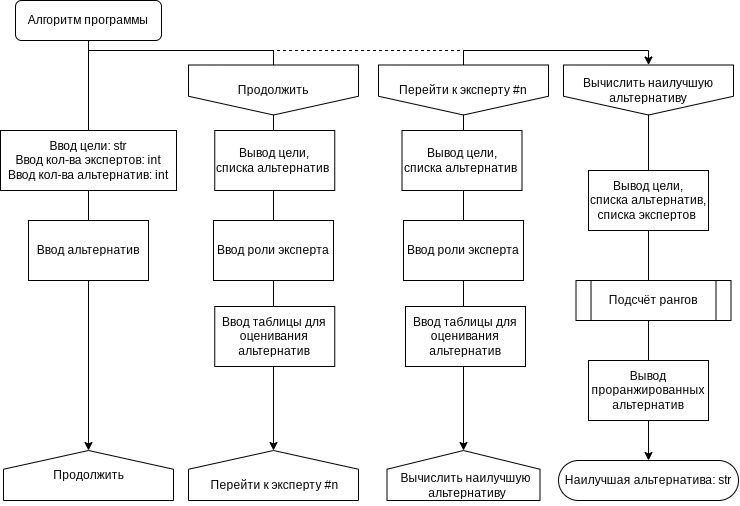

The diagram above was exported from draw.io. Its source (the exported page's mxGraphModel, read from the mxfile embedded in the PNG):
<mxGraphModel dx="1486" dy="843" grid="1" gridSize="10" guides="1" tooltips="1" connect="1" arrows="1" fold="1" page="1" pageScale="1" pageWidth="827" pageHeight="1169" math="0" shadow="0">
  <root>
    <mxCell id="0" />
    <mxCell id="1" parent="0" />
    <mxCell id="nUdrN2VV_CCkQg0KnGmw-30" style="edgeStyle=orthogonalEdgeStyle;rounded=0;orthogonalLoop=1;jettySize=auto;html=1;entryX=0.5;entryY=0;entryDx=0;entryDy=0;fontSize=12;" edge="1" parent="1" source="nUdrN2VV_CCkQg0KnGmw-17" target="nUdrN2VV_CCkQg0KnGmw-20">
      <mxGeometry relative="1" as="geometry" />
    </mxCell>
    <mxCell id="7BoeXHxOn87g-lC2LrCy-51" style="edgeStyle=orthogonalEdgeStyle;rounded=0;orthogonalLoop=1;jettySize=auto;html=1;entryX=0.5;entryY=0;entryDx=0;entryDy=0;endArrow=none;endFill=0;" parent="1" source="7BoeXHxOn87g-lC2LrCy-1" edge="1" target="YM_0p6tPQ9K1iAR_LZnH-3">
      <mxGeometry relative="1" as="geometry">
        <mxPoint x="346" y="100" as="targetPoint" />
        <Array as="points">
          <mxPoint x="100" y="80" />
          <mxPoint x="285" y="80" />
        </Array>
      </mxGeometry>
    </mxCell>
    <mxCell id="nUdrN2VV_CCkQg0KnGmw-22" style="edgeStyle=orthogonalEdgeStyle;rounded=0;orthogonalLoop=1;jettySize=auto;html=1;entryX=0.5;entryY=1;entryDx=0;entryDy=0;fontSize=12;" edge="1" parent="1" source="7BoeXHxOn87g-lC2LrCy-1" target="YM_0p6tPQ9K1iAR_LZnH-1">
      <mxGeometry relative="1" as="geometry" />
    </mxCell>
    <mxCell id="7BoeXHxOn87g-lC2LrCy-1" value="Алгоритм программы" style="rounded=1;whiteSpace=wrap;html=1;" parent="1" vertex="1">
      <mxGeometry x="27" y="30" width="146" height="40" as="geometry" />
    </mxCell>
    <mxCell id="7BoeXHxOn87g-lC2LrCy-55" style="edgeStyle=orthogonalEdgeStyle;rounded=0;orthogonalLoop=1;jettySize=auto;html=1;entryX=0.5;entryY=0;entryDx=0;entryDy=0;endArrow=none;endFill=0;dashed=1;exitX=0.5;exitY=0;exitDx=0;exitDy=0;" parent="1" edge="1" target="nUdrN2VV_CCkQg0KnGmw-11" source="YM_0p6tPQ9K1iAR_LZnH-3">
      <mxGeometry relative="1" as="geometry">
        <mxPoint x="346" y="100" as="sourcePoint" />
        <mxPoint x="656" y="100" as="targetPoint" />
        <Array as="points">
          <mxPoint x="285" y="80" />
          <mxPoint x="475" y="80" />
        </Array>
      </mxGeometry>
    </mxCell>
    <mxCell id="7BoeXHxOn87g-lC2LrCy-230" value="&lt;font style=&quot;font-size: 12px;&quot;&gt;Подсчёт рангов&lt;/font&gt;" style="shape=process;whiteSpace=wrap;html=1;backgroundOutline=1;labelBackgroundColor=none;fontSize=9;" parent="1" vertex="1">
      <mxGeometry x="587.51" y="310" width="154.99" height="40" as="geometry" />
    </mxCell>
    <mxCell id="IR1k6NYVn63fwZ_7V6kQ-2" value="Ввод альтернатив" style="whiteSpace=wrap;html=1;" vertex="1" parent="1">
      <mxGeometry x="40" y="250" width="120" height="60" as="geometry" />
    </mxCell>
    <mxCell id="YM_0p6tPQ9K1iAR_LZnH-1" value="" style="shape=offPageConnector;whiteSpace=wrap;html=1;labelBackgroundColor=none;fontSize=12;rotation=-180;" vertex="1" parent="1">
      <mxGeometry x="15" y="480" width="170" height="50" as="geometry" />
    </mxCell>
    <mxCell id="YM_0p6tPQ9K1iAR_LZnH-2" value="" style="shape=offPageConnector;whiteSpace=wrap;html=1;labelBackgroundColor=none;fontSize=12;rotation=-180;" vertex="1" parent="1">
      <mxGeometry x="200" y="480" width="170" height="50" as="geometry" />
    </mxCell>
    <mxCell id="nUdrN2VV_CCkQg0KnGmw-25" style="edgeStyle=orthogonalEdgeStyle;rounded=0;orthogonalLoop=1;jettySize=auto;html=1;entryX=0.5;entryY=1;entryDx=0;entryDy=0;fontSize=12;" edge="1" parent="1" source="YM_0p6tPQ9K1iAR_LZnH-3" target="YM_0p6tPQ9K1iAR_LZnH-2">
      <mxGeometry relative="1" as="geometry" />
    </mxCell>
    <mxCell id="YM_0p6tPQ9K1iAR_LZnH-3" value="&lt;span style=&quot;&quot;&gt;Продолжить&lt;/span&gt;" style="shape=offPageConnector;whiteSpace=wrap;html=1;labelBackgroundColor=none;fontSize=12;rotation=0;" vertex="1" parent="1">
      <mxGeometry x="200" y="94.5" width="170" height="50" as="geometry" />
    </mxCell>
    <mxCell id="nUdrN2VV_CCkQg0KnGmw-1" value="Продолжить" style="text;html=1;align=center;verticalAlign=middle;resizable=0;points=[];autosize=1;strokeColor=none;fillColor=none;" vertex="1" parent="1">
      <mxGeometry x="55" y="490" width="90" height="30" as="geometry" />
    </mxCell>
    <mxCell id="nUdrN2VV_CCkQg0KnGmw-3" value="Перейти к эксперту #n" style="text;html=1;align=center;verticalAlign=middle;resizable=0;points=[];autosize=1;strokeColor=none;fillColor=none;" vertex="1" parent="1">
      <mxGeometry x="211.25" y="500" width="150" height="30" as="geometry" />
    </mxCell>
    <mxCell id="nUdrN2VV_CCkQg0KnGmw-5" value="Ввод роли эксперта" style="whiteSpace=wrap;html=1;" vertex="1" parent="1">
      <mxGeometry x="225" y="250" width="120" height="60" as="geometry" />
    </mxCell>
    <mxCell id="nUdrN2VV_CCkQg0KnGmw-28" style="edgeStyle=orthogonalEdgeStyle;rounded=0;orthogonalLoop=1;jettySize=auto;html=1;entryX=0.5;entryY=1;entryDx=0;entryDy=0;fontSize=12;" edge="1" parent="1" source="nUdrN2VV_CCkQg0KnGmw-11" target="nUdrN2VV_CCkQg0KnGmw-15">
      <mxGeometry relative="1" as="geometry" />
    </mxCell>
    <mxCell id="nUdrN2VV_CCkQg0KnGmw-33" style="edgeStyle=orthogonalEdgeStyle;rounded=0;orthogonalLoop=1;jettySize=auto;html=1;entryX=0.5;entryY=0;entryDx=0;entryDy=0;fontSize=12;" edge="1" parent="1" source="nUdrN2VV_CCkQg0KnGmw-11" target="nUdrN2VV_CCkQg0KnGmw-17">
      <mxGeometry relative="1" as="geometry">
        <Array as="points">
          <mxPoint x="475" y="80" />
          <mxPoint x="660" y="80" />
        </Array>
      </mxGeometry>
    </mxCell>
    <mxCell id="nUdrN2VV_CCkQg0KnGmw-11" value="&lt;span style=&quot;&quot;&gt;Перейти к эксперту #n&lt;/span&gt;" style="shape=offPageConnector;whiteSpace=wrap;html=1;labelBackgroundColor=none;fontSize=12;rotation=0;" vertex="1" parent="1">
      <mxGeometry x="390" y="94.5" width="170" height="50" as="geometry" />
    </mxCell>
    <mxCell id="nUdrN2VV_CCkQg0KnGmw-14" value="Ввод таблицы для оценивания альтернатив" style="whiteSpace=wrap;html=1;" vertex="1" parent="1">
      <mxGeometry x="417" y="336" width="120" height="60" as="geometry" />
    </mxCell>
    <mxCell id="nUdrN2VV_CCkQg0KnGmw-15" value="" style="shape=offPageConnector;whiteSpace=wrap;html=1;labelBackgroundColor=none;fontSize=12;rotation=-180;" vertex="1" parent="1">
      <mxGeometry x="398.5" y="480" width="153" height="50" as="geometry" />
    </mxCell>
    <mxCell id="nUdrN2VV_CCkQg0KnGmw-16" value="Вычислить наилучшую&lt;br&gt;&amp;nbsp;альтернативу" style="text;html=1;align=center;verticalAlign=middle;resizable=0;points=[];autosize=1;strokeColor=none;fillColor=none;" vertex="1" parent="1">
      <mxGeometry x="402" y="495" width="150" height="40" as="geometry" />
    </mxCell>
    <mxCell id="nUdrN2VV_CCkQg0KnGmw-17" value="&lt;span style=&quot;&quot;&gt;Вычислить наилучшую альтернативу&lt;/span&gt;" style="shape=offPageConnector;whiteSpace=wrap;html=1;labelBackgroundColor=none;fontSize=12;rotation=0;" vertex="1" parent="1">
      <mxGeometry x="575.01" y="94.5" width="170" height="50" as="geometry" />
    </mxCell>
    <mxCell id="nUdrN2VV_CCkQg0KnGmw-18" value="Вывод цели, &lt;br&gt;списка альтернатив,&lt;br&gt;списка экспертов&amp;nbsp;" style="whiteSpace=wrap;html=1;" vertex="1" parent="1">
      <mxGeometry x="600" y="200" width="120" height="60" as="geometry" />
    </mxCell>
    <mxCell id="nUdrN2VV_CCkQg0KnGmw-19" value="Вывод проранжированных альтернатив" style="whiteSpace=wrap;html=1;" vertex="1" parent="1">
      <mxGeometry x="600" y="390" width="120" height="60" as="geometry" />
    </mxCell>
    <mxCell id="nUdrN2VV_CCkQg0KnGmw-20" value="&lt;span style=&quot;font-size: 12px;&quot;&gt;Наилучшая альтернатива: str&lt;/span&gt;" style="rounded=1;whiteSpace=wrap;html=1;fontSize=12;arcSize=50;" vertex="1" parent="1">
      <mxGeometry x="570.01" y="490" width="180" height="40" as="geometry" />
    </mxCell>
    <mxCell id="IR1k6NYVn63fwZ_7V6kQ-1" value="Ввод цели: str&lt;br&gt;Ввод кол-ва экспертов: int&lt;br&gt;Ввод кол-ва альтернатив: int" style="whiteSpace=wrap;html=1;" vertex="1" parent="1">
      <mxGeometry x="12" y="160" width="176" height="60" as="geometry" />
    </mxCell>
    <mxCell id="nUdrN2VV_CCkQg0KnGmw-10" value="Вывод цели, &lt;br&gt;списка альтернатив&amp;nbsp;" style="whiteSpace=wrap;html=1;" vertex="1" parent="1">
      <mxGeometry x="226.25" y="160" width="120" height="60" as="geometry" />
    </mxCell>
    <mxCell id="nUdrN2VV_CCkQg0KnGmw-4" value="Ввод таблицы для оценивания альтернатив" style="whiteSpace=wrap;html=1;" vertex="1" parent="1">
      <mxGeometry x="226.25" y="336" width="120" height="60" as="geometry" />
    </mxCell>
    <mxCell id="nUdrN2VV_CCkQg0KnGmw-12" value="Вывод цели, &lt;br&gt;списка альтернатив&amp;nbsp;" style="whiteSpace=wrap;html=1;" vertex="1" parent="1">
      <mxGeometry x="413.5" y="160" width="120" height="60" as="geometry" />
    </mxCell>
    <mxCell id="nUdrN2VV_CCkQg0KnGmw-13" value="Ввод роли эксперта" style="whiteSpace=wrap;html=1;" vertex="1" parent="1">
      <mxGeometry x="415" y="250" width="120" height="60" as="geometry" />
    </mxCell>
  </root>
</mxGraphModel>